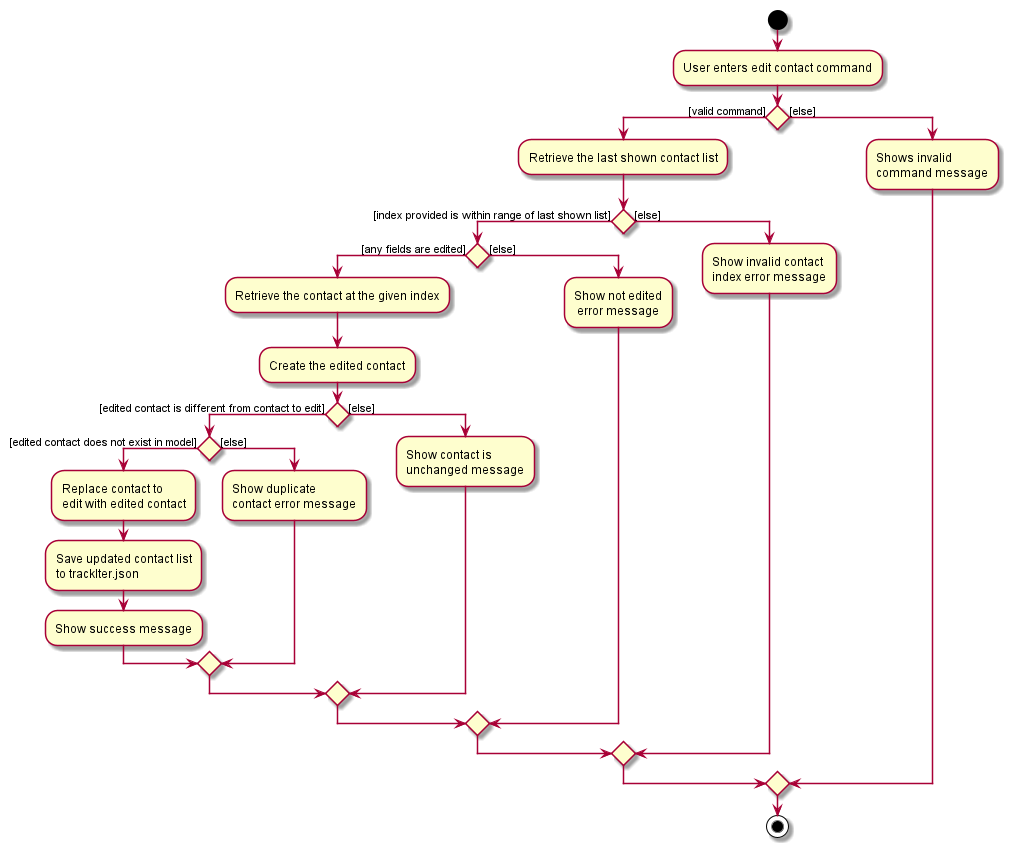

The diagram above was rendered by PlantUML. Its source (embedded in the PNG):
@startuml
start
:User enters edit contact command;

'Since the beta syntax does not support placing the condition outside the
'diamond we place it as the true branch instead.

if () then ([valid command])
    :Retrieve the last shown contact list;
    if () then ([index provided is within range of last shown list])
        if () then ([any fields are edited])
            :Retrieve the contact at the given index;
            :Create the edited contact;
            if () then ([edited contact is different from contact to edit])
            if () then ([edited contact does not exist in model])
            :Replace contact to
            edit with edited contact;
            :Save updated contact list
            to trackIter.json;
            :Show success message;
            else ([else])
            :Show duplicate
            contact error message;
            endif
            else ([else])
            :Show contact is
            unchanged message;
            endif
        else ([else])
            :Show not edited
             error message;
        endif

    else ([else])
        :Show invalid contact
        index error message;
    endif
else ([else])
    :Shows invalid
    command message;
endif
stop
@enduml